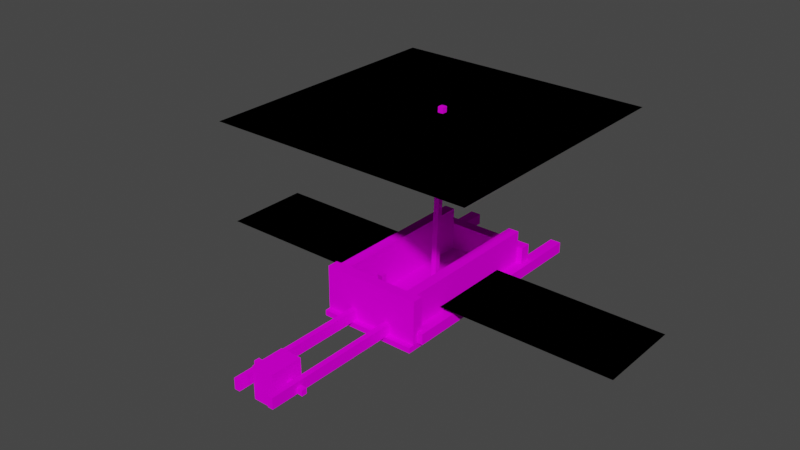 # Source: gyrodyne.blend  (saved by Blender 3.4.6; exported with 4.5.12 LTS)
import bpy
from mathutils import Matrix  # noqa: F401  (used for matrix-valued properties, if any)

bpy.ops.wm.read_factory_settings(use_empty=True)
scene = bpy.context.scene
scene.name = 'Scene'

# ---- images (referenced by path relative to the original .blend; pixels are not part of the script)
import os
ASSET_DIR = os.environ.get("B2B_ASSET_DIR", "")  # directory of the original .blend (textures are referenced by path, not embedded)
HERE = os.path.dirname(os.path.abspath(__file__))  # packed textures are extracted next to this script under _unpacked/

def load_image(name, relpath, width, height, colorspace="sRGB"):
    """Load a texture the original file referenced (path relative to the .blend, or extracted next to this script)."""
    p = next((c for c in (os.path.join(HERE, relpath), os.path.join(ASSET_DIR, relpath)) if relpath and os.path.exists(c)), "")
    if p:
        img = bpy.data.images.load(p, check_existing=True)
        img.name = name
    else:  # same state as the original file: an image datablock whose file is absent (Cycles renders it pink)
        img = bpy.data.images.new(name, width, height)
        img.source = "FILE"
        img.filepath = "//" + (relpath or name)
    img.colorspace_settings.name = colorspace
    return img
img_gyrodyne_png = load_image('gyrodyne.png', 'gyrodyne.png', 1024, 1024, 'sRGB')

# ---- materials (node trees are filled in below, after node groups)
mat_material = bpy.data.materials.new('material')
mat_material.use_transparent_shadow = False
mat_material.roughness = 1.0

# ---- material node trees
mat_material.use_nodes = True; mat_material.node_tree.nodes.clear()
_N = mat_material.node_tree.nodes; _L = mat_material.node_tree.links
n0 = _N.new('ShaderNodeBsdfPrincipled'); n0.name = 'Principled BSDF'; n0.location = (1041, 99)
n0.distribution = 'GGX'
n0.subsurface_method = 'RANDOM_WALK_SKIN'
n0.inputs[2].default_value = 1.0
n0.inputs[3].default_value = 1.45
n0.inputs[13].default_value = 0.0
n0.inputs[27].default_value = (0.0, 0.0, 0.0, 1.0)
n0.inputs[28].default_value = 1.0
n1 = _N.new('ShaderNodeOutputMaterial'); n1.name = 'Material Output'; n1.location = (1341, 99)
n2 = _N.new('ShaderNodeTexImage'); n2.name = 'Image Texture'; n2.location = (711, 13)
n2.image = img_gyrodyne_png
n2.interpolation = 'Closest'
_L.new(n2.outputs[0], n0.inputs[0])
_L.new(n0.outputs[0], n1.inputs[0])
n1.is_active_output = True

# ---- world
world_world = bpy.data.worlds.new('World'); scene.world = world_world
world_world.use_nodes = True; world_world.node_tree.nodes.clear()
_N = world_world.node_tree.nodes; _L = world_world.node_tree.links
n0 = _N.new('ShaderNodeOutputWorld'); n0.name = 'World Output'; n0.location = (300, 300)
n1 = _N.new('ShaderNodeBackground'); n1.name = 'Background'; n1.location = (10, 300)
n1.inputs[0].default_value = (0.05088, 0.05088, 0.05088, 1.0)
_L.new(n1.outputs[0], n0.inputs[0])
n0.is_active_output = True
world_world.color = (0.05088, 0.05088, 0.05088)
world_world.use_sun_shadow = False
world_world.sun_shadow_jitter_overblur = 0.0

# ---- meshes
me_front_001 = bpy.data.meshes.new('front.001')
me_front_001.from_pydata([(0.0, -0.8125, 0.375), (-0.0625, -0.8125, 0.375), (0.0, -0.8125, -0.125), (-0.0625, -0.8125, -0.125), (-0.0625, -0.875, 0.375), (0.0, -0.875, 0.375), (-0.0625, -0.8125, -0.125), (0.0, -0.875, -0.125)], [], [(3, 6, 4, 1), (2, 3, 1, 0), (7, 2, 0, 5), (6, 7, 5, 4), (5, 0, 1, 4), (6, 3, 2, 7)])
_uv = me_front_001.uv_layers.new(name='UVMap')
_uv.uv.foreach_set('vector', [0.3984, 0.9141, 0.4062, 0.9141, 0.4062, 0.9766, 0.3984, 0.9766, 0.3906, 0.9141, 0.3984, 0.9141, 0.3984, 0.9766, 0.3906, 0.9766, 0.4141, 0.9141, 0.4219, 0.9141, 0.4219, 0.9766, 0.4141, 0.9766, 0.4062, 0.9141, 0.4141, 0.9141, 0.4141, 0.9766, 0.4062, 0.9766, 0.4062, 0.9844, 0.3984, 0.9844, 0.3984, 0.9766, 0.4062, 0.9766, 0.4141, 0.9766, 0.4062, 0.9766, 0.4062, 0.9844, 0.4141, 0.9844])
me_front_001.materials.append(mat_material)
me_front_001.update()
me_front_001.normals_split_custom_set([tuple(v) for v in zip(*[iter([-1.0, 0.0, 0.0, -1.0, 0.0, 0.0, -1.0, 0.0, 0.0, -1.0, 0.0, 0.0, 0.0, 1.0, 0.0, 0.0, 1.0, 0.0, 0.0, 1.0, 0.0, 0.0, 1.0, 0.0, 1.0, 0.0, 0.0, 1.0, 0.0, 0.0, 1.0, 0.0, 0.0, 1.0, 0.0, 0.0, -0.4465, -0.893, -0.05581, -0.4465, -0.893, -0.05581, -0.4465, -0.893, -0.05581, -0.4465, -0.893, -0.05581, 0.0, 0.0, 1.0, 0.0, 0.0, 1.0, 0.0, 0.0, 1.0, 0.0, 0.0, 1.0, 0.0, 0.0, -1.0, 0.0, 0.0, -1.0, 0.0, 0.0, -1.0, 0.0, 0.0, -1.0])] * 3)])
me_left = bpy.data.meshes.new('left')
me_left.from_pydata([(-0.375, 0.8125, 0.375), (-0.5, 0.8125, 0.375), (-0.375, 0.8125, -0.125), (-0.5, 0.8125, -0.125), (-0.5, -0.9375, 0.375), (-0.375, -0.9375, 0.375), (-0.5, -0.9375, -0.125), (-0.375, -0.9375, -0.125), (-0.1875, -1.062, 0.0), (-0.25, -1.062, 0.0), (-0.1875, -1.062, -0.125), (-0.25, -1.062, -0.125), (-0.25, -2.688, 0.0), (-0.1875, -2.688, 0.0), (-0.25, -2.688, -0.125), (-0.1875, -2.688, -0.125), (0.25, -1.062, 0.0), (0.1875, -1.062, 0.0), (0.25, -1.062, -0.125), (0.1875, -1.062, -0.125), (0.1875, -2.688, 0.0), (0.25, -2.688, 0.0), (0.1875, -2.688, -0.125), (0.25, -2.688, -0.125), (0.125, -2.188, 0.125), (-0.125, -2.188, 0.125), (0.125, -2.188, -0.25), (-0.125, -2.188, -0.25), (-0.125, -2.562, 0.125), (0.125, -2.562, 0.125), (-0.125, -2.562, -0.25), (0.125, -2.562, -0.25), (0.5625, 0.9375, 0.1875), (-0.5625, 0.9375, 0.1875), (0.5625, 0.9375, -0.125), (-0.5625, 0.9375, -0.125), (-0.5625, 0.8125, 0.1875), (0.5625, 0.8125, 0.1875), (-0.5625, 0.8125, -0.125), (0.5625, 0.8125, -0.125), (0.0625, 0.0625, 1.938), (0.0, 0.0625, 1.938), (0.0, 0.0625, -0.0625), (-0.0625, 0.0625, -0.0625), (0.0, 0.0, 1.938), (0.0625, 0.0, 1.938), (-0.0625, 0.0, -0.0625), (0.0, 0.0, -0.0625), (0.5625, -0.9375, 0.375), (-0.5625, -0.9375, 0.375), (0.5625, -0.9375, -0.125), (-0.5625, -0.9375, -0.125), (-0.5625, -1.062, 0.375), (0.5625, -1.062, 0.375), (-0.5625, -1.062, -0.125), (0.5625, -1.062, -0.125), (-0.5, 1.5, 0.0), (-0.625, 1.5, 0.0), (-0.5, 1.5, -0.125), (-0.625, 1.5, -0.125), (-0.625, -1.0, 0.0), (-0.5, -1.0, 0.0), (-0.625, -1.0, -0.125), (-0.5, -1.0, -0.125), (0.5, 0.8125, 0.375), (0.375, 0.8125, 0.375), (0.5, 0.8125, -0.125), (0.375, 0.8125, -0.125), (0.375, -0.9375, 0.375), (0.5, -0.9375, 0.375), (0.375, -0.9375, -0.125), (0.5, -0.9375, -0.125), (0.625, 1.5, 0.0), (0.5, 1.5, 0.0), (0.625, 1.5, -0.125), (0.5, 1.5, -0.125), (0.5, -1.0, 0.0), (0.625, -1.0, 0.0), (0.5, -1.0, -0.125), (0.625, -1.0, -0.125), (0.3125, -2.312, -0.0625), (-0.3125, -2.312, 0.0), (0.3125, -2.312, -0.125), (-0.3125, -2.312, -0.0625), (-0.3125, -2.375, 0.0), (0.3125, -2.375, -0.0625), (-0.3125, -2.375, -0.0625), (0.3125, -2.375, -0.125), (0.5625, 1.0, -0.125), (-0.5625, 1.0, -0.125), (0.5625, 1.0, -0.1875), (-0.5625, 1.0, -0.1875), (-0.5625, -1.125, -0.125), (0.5625, -1.125, -0.125), (-0.5625, -1.125, -0.1875), (0.5625, -1.125, -0.1875)], [], [(3, 6, 4, 1), (2, 3, 1, 0), (7, 2, 0, 5), (6, 7, 5, 4), (5, 0, 1, 4), (6, 3, 2, 7), (11, 14, 12, 9), (10, 11, 9, 8), (15, 10, 8, 13), (14, 15, 13, 12), (13, 8, 9, 12), (14, 11, 10, 15), (19, 22, 20, 17), (18, 19, 17, 16), (23, 18, 16, 21), (22, 23, 21, 20), (21, 16, 17, 20), (22, 19, 18, 23), (27, 30, 28, 25), (26, 27, 25, 24), (31, 26, 24, 29), (30, 31, 29, 28), (29, 24, 25, 28), (30, 27, 26, 31), (35, 38, 36, 33), (34, 35, 33, 32), (39, 34, 32, 37), (38, 39, 37, 36), (37, 32, 33, 36), (38, 35, 34, 39), (43, 46, 44, 41), (42, 43, 41, 40), (47, 42, 40, 45), (46, 47, 45, 44), (45, 40, 41, 44), (46, 43, 42, 47), (51, 54, 52, 49), (50, 51, 49, 48), (55, 50, 48, 53), (54, 55, 53, 52), (53, 48, 49, 52), (54, 51, 50, 55), (59, 62, 60, 57), (58, 59, 57, 56), (63, 58, 56, 61), (62, 63, 61, 60), (61, 56, 57, 60), (62, 59, 58, 63), (67, 70, 68, 65), (66, 67, 65, 64), (71, 66, 64, 69), (70, 71, 69, 68), (69, 64, 65, 68), (70, 67, 66, 71), (75, 78, 76, 73), (74, 75, 73, 72), (79, 74, 72, 77), (78, 79, 77, 76), (77, 72, 73, 76), (78, 75, 74, 79), (83, 86, 84, 81), (82, 83, 81, 80), (87, 82, 80, 85), (86, 87, 85, 84), (85, 80, 81, 84), (86, 83, 82, 87), (91, 94, 92, 89), (90, 91, 89, 88), (95, 90, 88, 93), (94, 95, 93, 92), (93, 88, 89, 92), (94, 91, 90, 95)])
_uv = me_left.uv_layers.new(name='UVMap')
_uv.uv.foreach_set('vector', [0.05469, 0.7109, 0.2734, 0.7109, 0.2734, 0.7734, 0.05469, 0.7734, 0.03906, 0.7109, 0.05469, 0.7109, 0.05469, 0.7734, 0.03906, 0.7734, 0.2891, 0.7109, 0.5078, 0.7109, 0.5078, 0.7734, 0.2891, 0.7734, 0.2734, 0.7109, 0.2891, 0.7109, 0.2891, 0.7734, 0.2734, 0.7734, 0.2734, 0.7891, 0.05469, 0.7891, 0.05469, 0.7734, 0.2734, 0.7734, 0.4922, 0.7734, 0.2734, 0.7734, 0.2734, 0.7891, 0.4922, 0.7891, 0.03906, 0.6094, 0.2422, 0.6094, 0.2422, 0.625, 0.03906, 0.625, 0.03125, 0.6094, 0.03906, 0.6094, 0.03906, 0.625, 0.03125, 0.625, 0.25, 0.6094, 0.4531, 0.6094, 0.4531, 0.625, 0.25, 0.625, 0.2422, 0.6094, 0.25, 0.6094, 0.25, 0.625, 0.2422, 0.625, 0.2422, 0.6328, 0.03906, 0.6328, 0.03906, 0.625, 0.2422, 0.625, 0.4453, 0.625, 0.2422, 0.625, 0.2422, 0.6328, 0.4453, 0.6328, 0.03906, 0.6094, 0.2422, 0.6094, 0.2422, 0.625, 0.03906, 0.625, 0.03125, 0.6094, 0.03906, 0.6094, 0.03906, 0.625, 0.03125, 0.625, 0.25, 0.6094, 0.4531, 0.6094, 0.4531, 0.625, 0.25, 0.625, 0.2422, 0.6094, 0.25, 0.6094, 0.25, 0.625, 0.2422, 0.625, 0.2422, 0.6328, 0.03906, 0.6328, 0.03906, 0.625, 0.2422, 0.625, 0.4453, 0.625, 0.2422, 0.625, 0.2422, 0.6328, 0.4453, 0.6328, 0.25, 0.9141, 0.2969, 0.9141, 0.2969, 0.9609, 0.25, 0.9609, 0.2188, 0.9141, 0.25, 0.9141, 0.25, 0.9609, 0.2188, 0.9609, 0.3281, 0.9141, 0.375, 0.9141, 0.375, 0.9609, 0.3281, 0.9609, 0.2969, 0.9141, 0.3281, 0.9141, 0.3281, 0.9609, 0.2969, 0.9609, 0.2969, 0.9922, 0.25, 0.9922, 0.25, 0.9609, 0.2969, 0.9609, 0.3438, 0.9609, 0.2969, 0.9609, 0.2969, 0.9922, 0.3438, 0.9922, 0.1797, 0.8203, 0.1953, 0.8203, 0.1953, 0.8594, 0.1797, 0.8594, 0.03906, 0.8203, 0.1797, 0.8203, 0.1797, 0.8594, 0.03906, 0.8594, 0.3359, 0.8203, 0.3516, 0.8203, 0.3516, 0.8594, 0.3359, 0.8594, 0.1953, 0.8203, 0.3359, 0.8203, 0.3359, 0.8594, 0.1953, 0.8594, 0.1953, 1.0, 0.1797, 1.0, 0.1797, 0.8594, 0.1953, 0.8594, 0.2109, 0.8594, 0.1953, 0.8594, 0.1953, 1.0, 0.2109, 1.0, 0.007812, 0.7422, 0.01562, 0.7422, 0.01562, 0.9922, 0.007812, 0.9922, 0.0, 0.7422, 0.007812, 0.7422, 0.007812, 0.9922, 0.0, 0.9922, 0.02344, 0.7422, 0.03125, 0.7422, 0.03125, 0.9922, 0.02344, 0.9922, 0.01562, 0.7422, 0.02344, 0.7422, 0.02344, 0.9922, 0.01562, 0.9922, 0.01562, 1.0, 0.007812, 1.0, 0.007812, 0.9922, 0.01562, 0.9922, 0.02344, 0.9922, 0.01562, 0.9922, 0.01562, 1.0, 0.02344, 1.0, 0.5, 0.7969, 0.5156, 0.7969, 0.5156, 0.8594, 0.5, 0.8594, 0.3594, 0.7969, 0.5, 0.7969, 0.5, 0.8594, 0.3594, 0.8594, 0.6562, 0.7969, 0.6719, 0.7969, 0.6719, 0.8594, 0.6562, 0.8594, 0.5156, 0.7969, 0.6562, 0.7969, 0.6562, 0.8594, 0.5156, 0.8594, 0.5156, 1.0, 0.5, 1.0, 0.5, 0.8594, 0.5156, 0.8594, 0.5312, 0.8594, 0.5156, 0.8594, 0.5156, 1.0, 0.5312, 1.0, 0.03125, 0.5703, 0.3438, 0.5703, 0.3438, 0.5859, 0.03125, 0.5859, 0.01562, 0.5703, 0.03125, 0.5703, 0.03125, 0.5859, 0.01562, 0.5859, 0.3594, 0.5703, 0.6719, 0.5703, 0.6719, 0.5859, 0.3594, 0.5859, 0.3438, 0.5703, 0.3594, 0.5703, 0.3594, 0.5859, 0.3438, 0.5859, 0.3438, 0.6016, 0.03125, 0.6016, 0.03125, 0.5859, 0.3438, 0.5859, 0.6562, 0.5859, 0.3438, 0.5859, 0.3438, 0.6016, 0.6562, 0.6016, 0.05469, 0.7109, 0.2734, 0.7109, 0.2734, 0.7734, 0.05469, 0.7734, 0.03906, 0.7109, 0.05469, 0.7109, 0.05469, 0.7734, 0.03906, 0.7734, 0.2891, 0.7109, 0.5078, 0.7109, 0.5078, 0.7734, 0.2891, 0.7734, 0.2734, 0.7109, 0.2891, 0.7109, 0.2891, 0.7734, 0.2734, 0.7734, 0.2734, 0.7891, 0.05469, 0.7891, 0.05469, 0.7734, 0.2734, 0.7734, 0.4922, 0.7734, 0.2734, 0.7734, 0.2734, 0.7891, 0.4922, 0.7891, 0.03125, 0.5703, 0.3438, 0.5703, 0.3438, 0.5859, 0.03125, 0.5859, 0.01562, 0.5703, 0.03125, 0.5703, 0.03125, 0.5859, 0.01562, 0.5859, 0.3594, 0.5703, 0.6719, 0.5703, 0.6719, 0.5859, 0.3594, 0.5859, 0.3438, 0.5703, 0.3594, 0.5703, 0.3594, 0.5859, 0.3438, 0.5859, 0.3438, 0.6016, 0.03125, 0.6016, 0.03125, 0.5859, 0.3438, 0.5859, 0.6562, 0.5859, 0.3438, 0.5859, 0.3438, 0.6016, 0.6562, 0.6016, 0.6172, 0.8672, 0.625, 0.8672, 0.625, 0.875, 0.6172, 0.875, 0.5391, 0.8672, 0.6172, 0.8672, 0.6172, 0.875, 0.5391, 0.875, 0.7031, 0.8672, 0.7109, 0.8672, 0.7109, 0.875, 0.7031, 0.875, 0.625, 0.8672, 0.7031, 0.8672, 0.7031, 0.875, 0.625, 0.875, 0.625, 0.9531, 0.6172, 0.9531, 0.6172, 0.875, 0.625, 0.875, 0.6328, 0.875, 0.625, 0.875, 0.625, 0.9531, 0.6328, 0.9531, 0.1406, 0.3828, 0.4062, 0.3828, 0.4062, 0.3906, 0.1406, 0.3906, 0.0, 0.3828, 0.1406, 0.3828, 0.1406, 0.3906, 0.0, 0.3906, 0.5469, 0.3828, 0.8125, 0.3828, 0.8125, 0.3906, 0.5469, 0.3906, 0.4062, 0.3828, 0.5469, 0.3828, 0.5469, 0.3906, 0.4062, 0.3906, 0.4062, 0.5312, 0.1406, 0.5312, 0.1406, 0.3906, 0.4062, 0.3906, 0.6719, 0.3906, 0.4062, 0.3906, 0.4062, 0.5312, 0.6719, 0.5312])
me_left.materials.append(mat_material)
me_left.update()
me_left.normals_split_custom_set([tuple(v) for v in zip(*[iter([-1.0, 0.0, 0.0, -1.0, 0.0, 0.0, -1.0, 0.0, 0.0, -1.0, 0.0, 0.0, 0.0, 1.0, 0.0, 0.0, 1.0, 0.0, 0.0, 1.0, 0.0, 0.0, 1.0, 0.0, 1.0, 0.0, 0.0, 1.0, 0.0, 0.0, 1.0, 0.0, 0.0, 1.0, 0.0, 0.0, 0.0, -1.0, 0.0, 0.0, -1.0, 0.0, 0.0, -1.0, 0.0, 0.0, -1.0, 0.0, 0.0, 0.0, 1.0, 0.0, 0.0, 1.0, 0.0, 0.0, 1.0, 0.0, 0.0, 1.0, 0.0, 0.0, -1.0, 0.0, 0.0, -1.0, 0.0, 0.0, -1.0, 0.0, 0.0, -1.0, -1.0, 0.0, 0.0, -1.0, 0.0, 0.0, -1.0, 0.0, 0.0, -1.0, 0.0, 0.0, 0.0, 1.0, 0.0, 0.0, 1.0, 0.0, 0.0, 1.0, 0.0, 0.0, 1.0, 0.0, 1.0, 0.0, 0.0, 1.0, 0.0, 0.0, 1.0, 0.0, 0.0, 1.0, 0.0, 0.0, 0.0, -1.0, 0.0, 0.0, -1.0, 0.0, 0.0, -1.0, 0.0, 0.0, -1.0, 0.0, 0.0, 0.0, 1.0, 0.0, 0.0, 1.0, 0.0, 0.0, 1.0, 0.0, 0.0, 1.0, 0.0, 0.0, -1.0, 0.0, 0.0, -1.0, 0.0, 0.0, -1.0, 0.0, 0.0, -1.0, -1.0, 0.0, 0.0, -1.0, 0.0, 0.0, -1.0, 0.0, 0.0, -1.0, 0.0, 0.0, 0.0, 1.0, 0.0, 0.0, 1.0, 0.0, 0.0, 1.0, 0.0, 0.0, 1.0, 0.0, 1.0, 0.0, 0.0, 1.0, 0.0, 0.0, 1.0, 0.0, 0.0, 1.0, 0.0, 0.0, 0.0, -1.0, 0.0, 0.0, -1.0, 0.0, 0.0, -1.0, 0.0, 0.0, -1.0, 0.0, 0.0, 0.0, 1.0, 0.0, 0.0, 1.0, 0.0, 0.0, 1.0, 0.0, 0.0, 1.0, 0.0, 0.0, -1.0, 0.0, 0.0, -1.0, 0.0, 0.0, -1.0, 0.0, 0.0, -1.0, -1.0, 0.0, 0.0, -1.0, 0.0, 0.0, -1.0, 0.0, 0.0, -1.0, 0.0, 0.0, 0.0, 1.0, 0.0, 0.0, 1.0, 0.0, 0.0, 1.0, 0.0, 0.0, 1.0, 0.0, 1.0, 0.0, 0.0, 1.0, 0.0, 0.0, 1.0, 0.0, 0.0, 1.0, 0.0, 0.0, 0.0, -1.0, 0.0, 0.0, -1.0, 0.0, 0.0, -1.0, 0.0, 0.0, -1.0, 0.0, 0.0, 0.0, 1.0, 0.0, 0.0, 1.0, 0.0, 0.0, 1.0, 0.0, 0.0, 1.0, 0.0, 0.0, -1.0, 0.0, 0.0, -1.0, 0.0, 0.0, -1.0, 0.0, 0.0, -1.0, -1.0, 0.0, 0.0, -1.0, 0.0, 0.0, -1.0, 0.0, 0.0, -1.0, 0.0, 0.0, 0.0, 1.0, 0.0, 0.0, 1.0, 0.0, 0.0, 1.0, 0.0, 0.0, 1.0, 0.0, 1.0, 0.0, 0.0, 1.0, 0.0, 0.0, 1.0, 0.0, 0.0, 1.0, 0.0, 0.0, 0.0, -1.0, 0.0, 0.0, -1.0, 0.0, 0.0, -1.0, 0.0, 0.0, -1.0, 0.0, 0.0, 0.0, 1.0, 0.0, 0.0, 1.0, 0.0, 0.0, 1.0, 0.0, 0.0, 1.0, 0.0, 0.0, -1.0, 0.0, 0.0, -1.0, 0.0, 0.0, -1.0, 0.0, 0.0, -1.0, -0.9995, 0.0, 0.03123, -0.9995, 0.0, 0.03123, -0.9995, 0.0, 0.03123, -0.9995, 0.0, 0.03123, 0.0, 1.0, 0.0, 0.0, 1.0, 0.0, 0.0, 1.0, 0.0, 0.0, 1.0, 0.0, 0.9995, 0.0, -0.03123, 0.9995, 0.0, -0.03123, 0.9995, 0.0, -0.03123, 0.9995, 0.0, -0.03123, 0.0, -1.0, 0.0, 0.0, -1.0, 0.0, 0.0, -1.0, 0.0, 0.0, -1.0, 0.0, 0.0, 0.0, 1.0, 0.0, 0.0, 1.0, 0.0, 0.0, 1.0, 0.0, 0.0, 1.0, 0.0, 0.0, -1.0, 0.0, 0.0, -1.0, 0.0, 0.0, -1.0, 0.0, 0.0, -1.0, -1.0, 0.0, 0.0, -1.0, 0.0, 0.0, -1.0, 0.0, 0.0, -1.0, 0.0, 0.0, 0.0, 1.0, 0.0, 0.0, 1.0, 0.0, 0.0, 1.0, 0.0, 0.0, 1.0, 0.0, 1.0, 0.0, 0.0, 1.0, 0.0, 0.0, 1.0, 0.0, 0.0, 1.0, 0.0, 0.0, 0.0, -1.0, 0.0, 0.0, -1.0, 0.0, 0.0, -1.0, 0.0, 0.0, -1.0, 0.0, 0.0, 0.0, 1.0, 0.0, 0.0, 1.0, 0.0, 0.0, 1.0, 0.0, 0.0, 1.0, 0.0, 0.0, -1.0, 0.0, 0.0, -1.0, 0.0, 0.0, -1.0, 0.0, 0.0, -1.0, -1.0, 0.0, 0.0, -1.0, 0.0, 0.0, -1.0, 0.0, 0.0, -1.0, 0.0, 0.0, 0.0, 1.0, 0.0, 0.0, 1.0, 0.0, 0.0, 1.0, 0.0, 0.0, 1.0, 0.0, 1.0, 0.0, 0.0, 1.0, 0.0, 0.0, 1.0, 0.0, 0.0, 1.0, 0.0, 0.0, 0.0, -1.0, 0.0, 0.0, -1.0, 0.0, 0.0, -1.0, 0.0, 0.0, -1.0, 0.0, 0.0, 0.0, 1.0, 0.0, 0.0, 1.0, 0.0, 0.0, 1.0, 0.0, 0.0, 1.0, 0.0, 0.0, -1.0, 0.0, 0.0, -1.0, 0.0, 0.0, -1.0, 0.0, 0.0, -1.0, -1.0, 0.0, 0.0, -1.0, 0.0, 0.0, -1.0, 0.0, 0.0, -1.0, 0.0, 0.0, 0.0, 1.0, 0.0, 0.0, 1.0, 0.0, 0.0, 1.0, 0.0, 0.0, 1.0, 0.0, 1.0, 0.0, 0.0, 1.0, 0.0, 0.0, 1.0, 0.0, 0.0, 1.0, 0.0, 0.0, 0.0, -1.0, 0.0, 0.0, -1.0, 0.0, 0.0, -1.0, 0.0, 0.0, -1.0, 0.0, 0.0, 0.0, 1.0, 0.0, 0.0, 1.0, 0.0, 0.0, 1.0, 0.0, 0.0, 1.0, 0.0, 0.0, -1.0, 0.0, 0.0, -1.0, 0.0, 0.0, -1.0, 0.0, 0.0, -1.0, -1.0, 0.0, 0.0, -1.0, 0.0, 0.0, -1.0, 0.0, 0.0, -1.0, 0.0, 0.0, 0.0, 1.0, 0.0, 0.0, 1.0, 0.0, 0.0, 1.0, 0.0, 0.0, 1.0, 0.0, 1.0, 0.0, 0.0, 1.0, 0.0, 0.0, 1.0, 0.0, 0.0, 1.0, 0.0, 0.0, 0.0, -1.0, 0.0, 0.0, -1.0, 0.0, 0.0, -1.0, 0.0, 0.0, -1.0, 0.0, 0.0, 0.0, 1.0, 0.0, 0.0, 1.0, 0.0, 0.0, 1.0, 0.0, 0.0, 1.0, 0.0, 0.0, -1.0, 0.0, 0.0, -1.0, 0.0, 0.0, -1.0, 0.0, 0.0, -1.0, -1.0, 0.0, 0.0, -1.0, 0.0, 0.0, -1.0, 0.0, 0.0, -1.0, 0.0, 0.0, 0.0, 1.0, 0.0, 0.0, 1.0, 0.0, 0.0, 1.0, 0.0, 0.0, 1.0, 0.0, 1.0, 0.0, 0.0, 1.0, 0.0, 0.0, 1.0, 0.0, 0.0, 1.0, 0.0, 0.0, 0.0, -1.0, 0.0, 0.0, -1.0, 0.0, 0.0, -1.0, 0.0, 0.0, -1.0, 0.0, 0.0995, 0.0, 0.995, 0.0995, 0.0, 0.995, 0.0995, 0.0, 0.995, 0.0995, 0.0, 0.995, -0.0995, 0.0, -0.995, -0.0995, 0.0, -0.995, -0.0995, 0.0, -0.995, -0.0995, 0.0, -0.995, -1.0, 0.0, 0.0, -1.0, 0.0, 0.0, -1.0, 0.0, 0.0, -1.0, 0.0, 0.0, 0.0, 1.0, 0.0, 0.0, 1.0, 0.0, 0.0, 1.0, 0.0, 0.0, 1.0, 0.0, 1.0, 0.0, 0.0, 1.0, 0.0, 0.0, 1.0, 0.0, 0.0, 1.0, 0.0, 0.0, 0.0, -1.0, 0.0, 0.0, -1.0, 0.0, 0.0, -1.0, 0.0, 0.0, -1.0, 0.0, 0.0, 0.0, 1.0, 0.0, 0.0, 1.0, 0.0, 0.0, 1.0, 0.0, 0.0, 1.0, 0.0, 0.0, -1.0, 0.0, 0.0, -1.0, 0.0, 0.0, -1.0, 0.0, 0.0, -1.0])] * 3)])
me_propellor_001 = bpy.data.meshes.new('propellor.001')
me_propellor_001.from_pydata([(1.5, 1.438, 1.875), (-1.5, 1.438, 1.875), (-1.5, -1.562, 1.875), (1.5, -1.562, 1.875), (1.5, -1.562, 1.875), (-1.5, -1.562, 1.875), (-1.5, 1.438, 1.875), (1.5, 1.438, 1.875)], [], [(3, 0, 1, 2), (4, 5, 6, 7)])
_uv = me_propellor_001.uv_layers.new(name='UVMap')
_uv.uv.foreach_set('vector', [0.7578, 0.375, 0.3828, 0.375, 0.3828, 0.0, 0.7578, 0.0, 0.7578, 0.375, 0.7578, 0.0, 0.3828, 0.0, 0.3828, 0.375])
me_propellor_001.materials.append(mat_material)
me_propellor_001.update()
me_propellor_001.normals_split_custom_set([tuple(v) for v in zip(*[iter([0.0, 0.0, 1.0, 0.0, 0.0, 1.0, 0.0, 0.0, 1.0, 0.0, 0.0, 1.0, 0.0, 0.0, -1.0, 0.0, 0.0, -1.0, 0.0, 0.0, -1.0, 0.0, 0.0, -1.0])] * 3)])
me_right_wing = bpy.data.meshes.new('right wing')
me_right_wing.from_pydata([(-0.5, 0.4375, 0.0625), (-2.5, 0.4375, 0.0625), (-2.5, -0.5625, 0.0625), (-0.5, -0.5625, 0.0625), (0.5, 0.4375, 0.0625), (2.5, 0.4375, 0.0625), (2.5, -0.5625, 0.0625), (0.5, -0.5625, 0.0625), (-0.5, 0.4375, 0.0625), (-2.5, 0.4375, 0.0625), (-2.5, -0.5625, 0.0625), (-0.5, -0.5625, 0.0625), (0.5, 0.4375, 0.0625), (2.5, 0.4375, 0.0625), (2.5, -0.5625, 0.0625), (0.5, -0.5625, 0.0625)], [], [(3, 0, 1, 2), (7, 4, 5, 6), (11, 10, 9, 8), (15, 14, 13, 12)])
_uv = me_right_wing.uv_layers.new(name='UVMap')
_uv.uv.foreach_set('vector', [0.02344, 0.2031, 0.02344, 0.3281, 0.2734, 0.3281, 0.2734, 0.2031, 0.2734, 0.04688, 0.2734, 0.1719, 0.02344, 0.1719, 0.02344, 0.04688, 0.02344, 0.2031, 0.2734, 0.2031, 0.2734, 0.3281, 0.02344, 0.3281, 0.2734, 0.04688, 0.02344, 0.04688, 0.02344, 0.1719, 0.2734, 0.1719])
me_right_wing.materials.append(mat_material)
me_right_wing.update()
me_right_wing.normals_split_custom_set([tuple(v) for v in zip(*[iter([0.0, 0.0, 1.0, 0.0, 0.0, 1.0, 0.0, 0.0, 1.0, 0.0, 0.0, 1.0, 0.0, 0.0, -1.0, 0.0, 0.0, -1.0, 0.0, 0.0, -1.0, 0.0, 0.0, -1.0, 0.0, 0.0, -1.0, 0.0, 0.0, -1.0, 0.0, 0.0, -1.0, 0.0, 0.0, -1.0, 0.0, 0.0, 1.0, 0.0, 0.0, 1.0, 0.0, 0.0, 1.0, 0.0, 0.0, 1.0])] * 3)])
me_front_002 = bpy.data.meshes.new('front.002')
me_front_002.from_pydata([(0.3125, -0.8125, -0.125), (0.25, -0.8125, -0.125), (0.25, -0.875, -0.125), (0.3125, -0.8125, -0.125), (0.3125, -0.8125, 0.1875), (0.25, -0.8125, 0.1875), (0.3125, -0.875, 0.1875), (0.25, -0.875, 0.1875)], [], [(6, 4, 5, 7), (2, 1, 0, 3), (2, 3, 6, 7), (3, 0, 4, 6), (0, 1, 5, 4), (1, 2, 7, 5)])
_uv = me_front_002.uv_layers.new(name='UVMap')
_uv.uv.foreach_set('vector', [0.4141, 0.9531, 0.4219, 0.9531, 0.4219, 0.9609, 0.4141, 0.9609, 0.4141, 0.9766, 0.4062, 0.9766, 0.4062, 0.9844, 0.4141, 0.9844, 0.4062, 0.9141, 0.4141, 0.9141, 0.4141, 0.9531, 0.4062, 0.9531, 0.4141, 0.9141, 0.4219, 0.9141, 0.4219, 0.9531, 0.4141, 0.9531, 0.3906, 0.9141, 0.3984, 0.9141, 0.3984, 0.9531, 0.3906, 0.9531, 0.3984, 0.9141, 0.4062, 0.9141, 0.4062, 0.9531, 0.3984, 0.9531])
me_front_002.materials.append(mat_material)
me_front_002.update()
me_front_002.normals_split_custom_set([tuple(v) for v in zip(*[iter([0.0, 0.0, 1.0, 0.0, 0.0, 1.0, 0.0, 0.0, 1.0, 0.0, 0.0, 1.0, 0.0, 0.0, -1.0, 0.0, 0.0, -1.0, 0.0, 0.0, -1.0, 0.0, 0.0, -1.0, 0.4454, -0.8909, -0.08909, 0.4454, -0.8909, -0.08909, 0.4454, -0.8909, -0.08909, 0.4454, -0.8909, -0.08909, 1.0, 0.0, 0.0, 1.0, 0.0, 0.0, 1.0, 0.0, 0.0, 1.0, 0.0, 0.0, 0.0, 1.0, 0.0, 0.0, 1.0, 0.0, 0.0, 1.0, 0.0, 0.0, 1.0, 0.0, -1.0, 0.0, 0.0, -1.0, 0.0, 0.0, -1.0, 0.0, 0.0, -1.0, 0.0, 0.0])] * 3)])

# ---- objects
ob_controller = bpy.data.objects.new('controller', me_front_001)
ob_frame = bpy.data.objects.new('frame', me_left)
ob_propeller = bpy.data.objects.new('propeller', me_propellor_001)
ob_wings = bpy.data.objects.new('wings', me_right_wing)
ob_controller_2 = bpy.data.objects.new('controller_2', me_front_002)

# ---- transforms, parenting, visibility, modifiers, constraints
ob_controller.location = (0.0, 0.0, 0.0)
ob_frame.location = (0.0, 0.0, 0.0)
ob_propeller.location = (0.0, 0.0, 0.0)
ob_wings.location = (0.0, 0.0, 0.0)
ob_controller_2.location = (0.0, 0.0, 0.0)

# ---- collection membership
scene.collection.objects.link(ob_controller)
scene.collection.objects.link(ob_frame)
scene.collection.objects.link(ob_propeller)
scene.collection.objects.link(ob_wings)
scene.collection.objects.link(ob_controller_2)

# ---- scene / render settings (as saved in the file)
scene.frame_start = 1; scene.frame_end = 250; scene.frame_set(57)
scene.render.engine = 'BLENDER_EEVEE_NEXT'
scene.cycles.sampling_pattern = 'TABULATED_SOBOL'
scene.cycles.use_light_tree = False
scene.view_settings.view_transform = 'Filmic'
bpy.context.view_layer.update()

# ---- added for rendering (the .blend has no active camera and no usable light): camera, sun
cam_auto = bpy.data.cameras.new('AutoCamera')
cam_auto.lens = 50.0
cam_auto.sensor_width = 36.0
cam_auto.clip_end = 1000.0
ob_auto_camera = bpy.data.objects.new('AutoCamera', cam_auto)
scene.collection.objects.link(ob_auto_camera)
ob_auto_camera.location = (6.3646, -8.23127, 5.93543)
ob_auto_camera.rotation_euler = (1.09748, -7.21219e-08, 0.694738)
scene.camera = ob_auto_camera
light_auto_sun = bpy.data.lights.new('AutoSun', 'SUN')
light_auto_sun.energy = 3.0
light_auto_sun.angle = 0.0523599
ob_auto_sun = bpy.data.objects.new('AutoSun', light_auto_sun)
scene.collection.objects.link(ob_auto_sun)
ob_auto_sun.rotation_euler = (0.872665, 0.174533, 0.523599)
bpy.context.view_layer.update()
